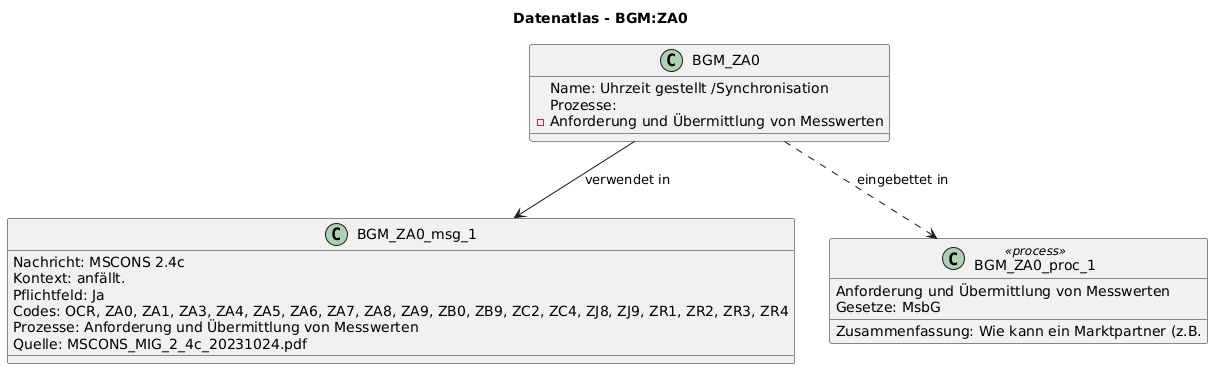

The diagram above was rendered by PlantUML. Its source (embedded in the PNG):
@startuml
title Datenatlas - BGM:ZA0
class BGM_ZA0 {
  Name: Uhrzeit gestellt /Synchronisation
  Prozesse:
    - Anforderung und Übermittlung von Messwerten
}
class BGM_ZA0_msg_1 {
  Nachricht: MSCONS 2.4c
  Kontext: anfällt.
  Pflichtfeld: Ja
  Codes: OCR, ZA0, ZA1, ZA3, ZA4, ZA5, ZA6, ZA7, ZA8, ZA9, ZB0, ZB9, ZC2, ZC4, ZJ8, ZJ9, ZR1, ZR2, ZR3, ZR4
  Prozesse: Anforderung und Übermittlung von Messwerten
  Quelle: MSCONS_MIG_2_4c_20231024.pdf
}
BGM_ZA0 --> BGM_ZA0_msg_1 : verwendet in
class BGM_ZA0_proc_1 <<process>> {
  Anforderung und Übermittlung von Messwerten
  Gesetze: MsbG
  Zusammenfassung: Wie kann ein Marktpartner (z.B.
}
BGM_ZA0 ..> BGM_ZA0_proc_1 : eingebettet in
@enduml